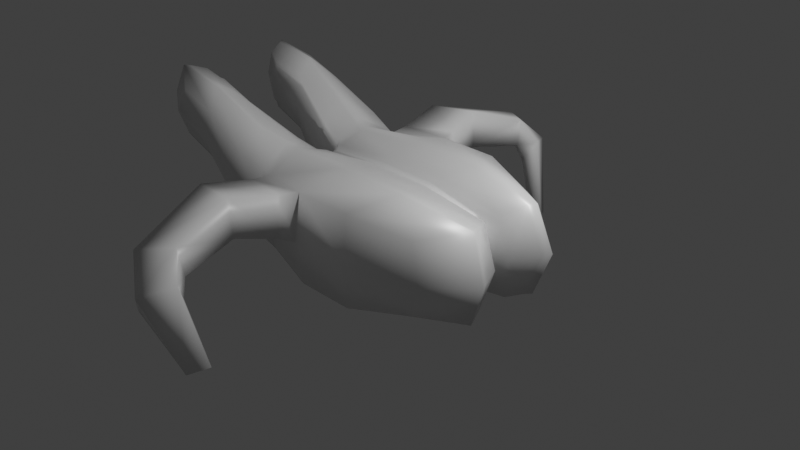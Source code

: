 # Source: Basic.blend  (saved by Blender 2.81.14; exported with 4.5.12 LTS)
import bpy
from mathutils import Matrix  # noqa: F401  (used for matrix-valued properties, if any)

bpy.ops.wm.read_factory_settings(use_empty=True)
scene = bpy.context.scene
scene.name = 'Scene'

# ---- collections
col_collection = bpy.data.collections.new('Collection'); scene.collection.children.link(col_collection)

# ---- materials (node trees are filled in below, after node groups)
mat_material = bpy.data.materials.new('Material')
mat_material.alpha_threshold = 0.0
mat_material.use_transparent_shadow = False
mat_material.line_color = (0.0, 0.0, 0.0, 1.0)

# ---- material node trees
mat_material.use_nodes = True; mat_material.node_tree.nodes.clear()
_N = mat_material.node_tree.nodes; _L = mat_material.node_tree.links
n0 = _N.new('ShaderNodeOutputMaterial'); n0.name = 'Material Output'; n0.location = (300, 300)
n1 = _N.new('ShaderNodeBsdfPrincipled'); n1.name = 'Principled BSDF'; n1.location = (10, 300)
n1.distribution = 'GGX'
n1.subsurface_method = 'BURLEY'
n1.inputs[2].default_value = 0.4
n1.inputs[3].default_value = 1.45
n1.inputs[27].default_value = (0.0, 0.0, 0.0, 1.0)
n1.inputs[28].default_value = 1.0
_L.new(n1.outputs[0], n0.inputs[0])
n0.is_active_output = True

# ---- world
world_world = bpy.data.worlds.new('World'); scene.world = world_world
world_world.use_nodes = True; world_world.node_tree.nodes.clear()
_N = world_world.node_tree.nodes; _L = world_world.node_tree.links
n0 = _N.new('ShaderNodeOutputWorld'); n0.name = 'World Output'; n0.location = (300, 300)
n1 = _N.new('ShaderNodeBackground'); n1.name = 'Background'; n1.location = (10, 300)
n1.inputs[0].default_value = (0.05088, 0.05088, 0.05088, 1.0)
_L.new(n1.outputs[0], n0.inputs[0])
n0.is_active_output = True
world_world.color = (0.05088, 0.05088, 0.05088)
world_world.use_sun_shadow = False
world_world.sun_shadow_jitter_overblur = 0.0

# ---- cameras
cam_camera = bpy.data.cameras.new('Camera')
cam_camera.clip_end = 100.0
cam_camera.ortho_scale = 7.314

# ---- lights
light_light = bpy.data.lights.new('Light', 'POINT')
light_light.transmission_factor = 0.0
light_light.energy = 1000.0
light_light.shadow_soft_size = 0.1
light_light.shadow_maximum_resolution = 0.006
light_light.use_absolute_resolution = True

# ---- meshes
me_cube = bpy.data.meshes.new('Cube')
me_cube.from_pydata([(1.0, -0.783, 0.3915), (1.0, -0.783, -0.3915), (-1.0, -0.8316, 0.4158), (-1.0, -0.8316, -0.4158), (0.3333, -1.0, 0.5), (-0.3333, -1.0, 0.5), (-0.3333, -1.0, -0.5), (0.3333, -1.0, -0.5), (-1.034, 0.0, -0.4233), (1.0, 0.0, 0.3915), (1.0, 0.0, -0.3915), (-0.3333, 0.0, -0.5), (0.3333, 0.0, -0.5), (0.3333, 0.0, 0.5), (-0.3333, 0.0, 0.5), (-2.419, -0.8574, 0.9642), (-2.519, -0.9113, 0.7135), (-1.016, 0.0, 0.4206), (-2.419, -0.8574, 0.4629), (-2.706, -0.6731, 0.5092), (-1.537, -0.605, -0.2392), (-1.494, -0.5961, 0.7221), (-2.019, -0.3528, 0.319), (-2.016, -0.8541, 0.3166), (-1.96, -0.8562, 0.8148), (-1.963, -0.3548, 0.8172), (-1.459, -0.1867, 0.1614), (-1.03, -0.9077, 0.0), (1.142, -0.8548, 0.0), (-1.459, -0.9843, 0.1614), (-1.384, -0.9125, 0.5286), (-1.384, -0.1781, 0.5286), (0.4179, -1.091, 0.0), (-0.3061, -1.091, 0.0), (1.142, 0.0, 0.0), (-1.064, 0.0, -0.007445), (-2.087, -0.9097, 0.5767), (-2.09, -0.3652, 0.5793), (-1.044, -0.4634, -0.4759), (1.428, -0.4333, 0.5218), (-0.2197, -0.5674, -0.5799), (0.6042, -0.5674, -0.5799), (0.6042, -0.5674, 0.6559), (-0.2197, -0.5674, 0.6559), (-1.011, -0.4652, 0.5908), (1.428, -0.4333, -0.4458), (-2.269, -0.6706, 0.3717), (-2.157, -0.6642, 1.041), (1.604, -0.4805, 0.038), (-1.384, -0.1781, -0.2058), (-1.384, -0.9125, -0.2058), (-2.706, -0.6731, 1.129), (-2.419, -0.3561, 0.9642), (-2.519, -0.3669, 0.7135), (-2.419, -0.3561, 0.4629), (-2.83, -0.7131, 0.819), (-1.142, -1.581, 0.1622), (-1.129, -1.587, 0.5113), (-0.5665, -1.663, 0.5721), (-0.53, -1.648, 0.1543), (-0.795, -2.55, 0.01003), (-0.7866, -2.57, 0.2708), (-0.4378, -2.332, 0.3389), (-0.4232, -2.278, 0.02965), (-0.5662, -2.71, -0.2221), (-0.4607, -2.786, -0.02353), (-0.2661, -2.462, 0.06296), (-0.3844, -2.338, -0.1649), (-0.2652, -2.496, -0.8164), (-0.1665, -2.525, -0.8098), (-0.04545, -2.323, -0.756), (-0.1521, -2.265, -0.7808), (1.384, -0.3427, -0.4339), (-2.666, -0.6148, 0.5168), (-2.786, -0.6487, 0.819), (-2.127, -0.6075, 1.018), (-2.666, -0.6148, 1.121), (-1.001, -0.3678, 0.5698), (-1.471, -0.5125, 0.6994), (-1.504, -0.5195, -0.228), (-1.027, -0.3663, -0.4633), (1.384, -0.3427, 0.5099), (-0.223, -0.448, -0.5647), (0.5807, -0.448, -0.5647), (0.5807, -0.448, 0.6407), (-0.223, -0.448, 0.6407), (-2.228, -0.6121, 0.3751), (1.555, -0.3798, 0.038), (1.291, -0.1783, -0.4429), (-2.717, -0.461, 0.7775), (-2.092, -0.4394, 0.9169), (-2.604, -0.4425, 1.061), (-1.014, -0.09487, 0.474), (-1.461, -0.2772, -0.2433), (-2.604, -0.4425, 0.4941), (-1.45, -0.2751, 0.5995), (-1.024, -0.2229, -0.4696), (1.239, -0.08732, 0.4373), (-0.2526, -0.2318, -0.5685), (0.5118, -0.2098, -0.5689), (0.4856, -0.119, 0.5599), (-0.268, -0.119, 0.5599), (-2.165, -0.4392, 0.341), (1.4, -0.09847, -0.00529), (1.042, -0.04317, -0.3948), (-2.547, -0.4007, 0.7249), (-1.979, -0.385, 0.8403), (-2.444, -0.387, 0.9811), (-0.9995, -0.04639, 0.4346), (-1.398, -0.2203, -0.2072), (-2.444, -0.387, 0.4686), (-1.393, -0.2194, 0.5491), (-1.013, -0.1345, -0.4446), (1.042, -0.04317, 0.4058), (-0.3212, -0.0567, -0.5057), (0.3604, -0.0567, -0.5057), (0.3604, -0.0567, 0.5167), (-0.3212, -0.0567, 0.5167), (-2.041, -0.3838, 0.3256), (1.187, -0.04793, 0.005504), (-1.087, -0.08058, 0.4177), (-1.087, -0.08058, -0.3875), (-1.178, -0.5019, -0.4114), (-1.143, -0.5009, 0.6266), (-1.129, -0.08294, 0.0151), (-1.147, -0.9285, 0.04395), (-1.105, -0.8537, 0.4465), (-1.105, -0.8537, -0.3586), (-1.129, -0.4072, 0.6051), (-1.157, -0.408, -0.3992), (-1.143, -0.2377, -0.408), (-1.115, -0.176, 0.4793), (-1.118, -0.1579, -0.38), (-1.089, -0.1256, 0.4369), (-0.394, -1.237, 0.05924), (-1.036, -1.101, 0.0616), (-0.4222, -1.184, 0.5014), (-1.014, -1.055, 0.4299)], [], [(43, 44, 2, 5), (135, 134, 59, 56), (41, 45, 1, 7), (48, 39, 0, 28), (38, 40, 6, 3), (40, 41, 7, 6), (28, 0, 4, 32), (32, 4, 5, 33), (39, 42, 4, 0), (42, 43, 5, 4), (20, 50, 23, 46), (37, 22, 54, 53), (26, 49, 22, 37), (29, 30, 24, 36), (111, 31, 25, 106), (50, 29, 36, 23), (31, 26, 37, 25), (46, 23, 18, 19), (7, 32, 33, 6), (1, 28, 32, 7), (45, 48, 28, 1), (6, 33, 27, 3), (72, 87, 48, 45), (23, 36, 16, 18), (30, 21, 47, 24), (24, 47, 51, 15), (79, 20, 46, 86), (84, 85, 43, 42), (81, 84, 42, 39), (82, 83, 41, 40), (80, 82, 40, 38), (87, 81, 39, 48), (83, 72, 45, 41), (85, 77, 44, 43), (129, 122, 20, 79), (126, 123, 21, 30), (120, 124, 26, 31), (127, 125, 29, 50), (133, 120, 31, 111), (125, 126, 30, 29), (124, 121, 49, 26), (122, 127, 50, 20), (105, 107, 52, 53), (110, 105, 53, 54), (18, 16, 55, 19), (16, 15, 51, 55), (25, 37, 53, 52), (36, 24, 15, 16), (86, 46, 19, 73), (106, 25, 52, 107), (56, 59, 63, 60), (134, 136, 58, 59), (136, 137, 57, 58), (137, 135, 56, 57), (62, 61, 65, 66), (58, 57, 61, 62), (59, 58, 62, 63), (57, 56, 60, 61), (67, 66, 70, 71), (63, 62, 66, 67), (61, 60, 64, 65), (60, 63, 67, 64), (71, 70, 69, 68), (65, 64, 68, 69), (64, 67, 71, 68), (66, 65, 69, 70), (47, 75, 76, 51), (102, 86, 73, 94), (19, 55, 74, 73), (55, 51, 76, 74), (123, 128, 78, 21), (130, 129, 79, 93), (101, 92, 77, 85), (99, 88, 72, 83), (103, 97, 81, 87), (96, 98, 82, 80), (98, 99, 83, 82), (97, 100, 84, 81), (100, 101, 85, 84), (93, 79, 86, 102), (88, 103, 87, 72), (21, 78, 75, 47), (104, 119, 103, 88), (109, 93, 102, 118), (116, 117, 101, 100), (113, 116, 100, 97), (114, 115, 99, 98), (112, 114, 98, 96), (119, 113, 97, 103), (115, 104, 88, 99), (117, 108, 92, 101), (132, 130, 93, 109), (118, 102, 94, 110), (75, 90, 91, 76), (73, 74, 89, 94), (74, 76, 91, 89), (128, 131, 95, 78), (78, 95, 90, 75), (22, 118, 110, 54), (121, 132, 109, 49), (14, 17, 108, 117), (12, 10, 104, 115), (34, 9, 113, 119), (8, 11, 114, 112), (11, 12, 115, 114), (9, 13, 116, 113), (13, 14, 117, 116), (49, 109, 118, 22), (10, 34, 119, 104), (90, 106, 107, 91), (94, 89, 105, 110), (89, 91, 107, 105), (131, 133, 111, 95), (95, 111, 106, 90), (92, 108, 133, 131), (8, 112, 132, 121), (77, 92, 131, 128), (112, 96, 130, 132), (96, 80, 129, 130), (44, 77, 128, 123), (38, 3, 127, 122), (35, 8, 121, 124), (27, 2, 126, 125), (108, 17, 120, 133), (3, 27, 125, 127), (17, 35, 124, 120), (2, 44, 123, 126), (80, 38, 122, 129), (2, 27, 135, 137), (5, 2, 137, 136), (33, 5, 136, 134), (27, 33, 134, 135)])
me_cube.polygons.foreach_set('use_smooth', [True] * 132)
_uv = me_cube.uv_layers.new(name='UVMap')
_uv.uv.foreach_set('vector', [0.7917, 0.6875, 0.875, 0.6875, 0.875, 0.75, 0.7917, 0.75, 0.5, 1.0, 0.5, 0.9167, 0.5, 0.9167, 0.5, 1.0, 0.2917, 0.6875, 0.375, 0.6875, 0.375, 0.75, 0.2917, 0.75, 0.5, 0.6875, 0.625, 0.6875, 0.625, 0.75, 0.5, 0.75, 0.125, 0.6875, 0.2083, 0.6875, 0.2083, 0.75, 0.125, 0.75, 0.2083, 0.6875, 0.2917, 0.6875, 0.2917, 0.75, 0.2083, 0.75, 0.5, 0.75, 0.625, 0.75, 0.625, 0.8333, 0.5, 0.8333, 0.5, 0.8333, 0.625, 0.8333, 0.625, 0.9167, 0.5, 0.9167, 0.625, 0.6875, 0.7083, 0.6875, 0.7083, 0.75, 0.625, 0.75, 0.7083, 0.6875, 0.7917, 0.6875, 0.7917, 0.75, 0.7083, 0.75, 0.125, 0.6875, 0.125, 0.75, 0.125, 0.75, 0.125, 0.6875, 0.5, 0.125, 0.375, 0.125, 0.375, 0.125, 0.5, 0.125, 0.5, 0.125, 0.375, 0.125, 0.375, 0.125, 0.5, 0.125, 0.5, 1.0, 0.625, 1.0, 0.625, 1.0, 0.5, 1.0, 0.875, 0.6311, 0.875, 0.625, 0.875, 0.625, 0.875, 0.6311, 0.375, 1.0, 0.5, 1.0, 0.5, 1.0, 0.375, 1.0, 0.625, 0.125, 0.5, 0.125, 0.5, 0.125, 0.625, 0.125, 0.125, 0.6875, 0.125, 0.75, 0.125, 0.75, 0.125, 0.6875, 0.375, 0.8333, 0.5, 0.8333, 0.5, 0.9167, 0.375, 0.9167, 0.375, 0.75, 0.5, 0.75, 0.5, 0.8333, 0.375, 0.8333, 0.375, 0.6875, 0.5, 0.6875, 0.5, 0.75, 0.375, 0.75, 0.375, 0.9167, 0.5, 0.9167, 0.5, 1.0, 0.375, 1.0, 0.375, 0.6741, 0.5, 0.6741, 0.5, 0.6875, 0.375, 0.6875, 0.375, 1.0, 0.5, 1.0, 0.5, 1.0, 0.375, 1.0, 0.875, 0.75, 0.875, 0.6875, 0.875, 0.6875, 0.875, 0.75, 0.875, 0.75, 0.875, 0.6875, 0.875, 0.6875, 0.875, 0.75, 0.125, 0.6741, 0.125, 0.6875, 0.125, 0.6875, 0.125, 0.6741, 0.7083, 0.6741, 0.7917, 0.6741, 0.7917, 0.6875, 0.7083, 0.6875, 0.625, 0.6741, 0.7083, 0.6741, 0.7083, 0.6875, 0.625, 0.6875, 0.2083, 0.6741, 0.2917, 0.6741, 0.2917, 0.6875, 0.2083, 0.6875, 0.125, 0.6741, 0.2083, 0.6741, 0.2083, 0.6875, 0.125, 0.6875, 0.5, 0.6741, 0.625, 0.6741, 0.625, 0.6875, 0.5, 0.6875, 0.2917, 0.6741, 0.375, 0.6741, 0.375, 0.6875, 0.2917, 0.6875, 0.7917, 0.6741, 0.875, 0.6741, 0.875, 0.6875, 0.7917, 0.6875, 0.125, 0.6741, 0.125, 0.6875, 0.125, 0.6875, 0.125, 0.6741, 0.875, 0.75, 0.875, 0.6875, 0.875, 0.6875, 0.875, 0.75, 0.625, 0.125, 0.5, 0.125, 0.5, 0.125, 0.625, 0.125, 0.375, 1.0, 0.5, 1.0, 0.5, 1.0, 0.375, 1.0, 0.875, 0.6311, 0.875, 0.625, 0.875, 0.625, 0.875, 0.6311, 0.5, 1.0, 0.625, 1.0, 0.625, 1.0, 0.5, 1.0, 0.5, 0.125, 0.375, 0.125, 0.375, 0.125, 0.5, 0.125, 0.125, 0.6875, 0.125, 0.75, 0.125, 0.75, 0.125, 0.6875, 0.5, 0.1189, 0.625, 0.1189, 0.625, 0.125, 0.5, 0.125, 0.375, 0.1189, 0.5, 0.1189, 0.5, 0.125, 0.375, 0.125, 0.375, 0.0, 0.5, 0.0, 0.5, 0.0625, 0.375, 0.0625, 0.5, 0.0, 0.625, 0.0, 0.625, 0.0625, 0.5, 0.0625, 0.625, 0.125, 0.5, 0.125, 0.5, 0.125, 0.625, 0.125, 0.5, 1.0, 0.625, 1.0, 0.625, 1.0, 0.5, 1.0, 0.125, 0.6741, 0.125, 0.6875, 0.125, 0.6875, 0.125, 0.6741, 0.875, 0.6311, 0.875, 0.625, 0.875, 0.625, 0.875, 0.6311, 0.5, 1.0, 0.5, 0.9167, 0.5, 0.9167, 0.5, 1.0, 0.5, 0.9167, 0.625, 0.9167, 0.625, 0.9167, 0.5, 0.9167, 0.7917, 0.75, 0.875, 0.75, 0.875, 0.75, 0.7917, 0.75, 0.625, 1.0, 0.5, 1.0, 0.5, 1.0, 0.625, 1.0, 0.7917, 0.75, 0.875, 0.75, 0.875, 0.75, 0.7917, 0.75, 0.7917, 0.75, 0.875, 0.75, 0.875, 0.75, 0.7917, 0.75, 0.5, 0.9167, 0.625, 0.9167, 0.625, 0.9167, 0.5, 0.9167, 0.625, 1.0, 0.5, 1.0, 0.5, 1.0, 0.625, 1.0, 0.5, 0.9167, 0.625, 0.9167, 0.625, 0.9167, 0.5, 0.9167, 0.5, 0.9167, 0.625, 0.9167, 0.625, 0.9167, 0.5, 0.9167, 0.625, 1.0, 0.5, 1.0, 0.5, 1.0, 0.625, 1.0, 0.5, 1.0, 0.5, 0.9167, 0.5, 0.9167, 0.5, 1.0, 0.5, 0.9167, 0.625, 0.9167, 0.625, 1.0, 0.5, 1.0, 0.625, 1.0, 0.5, 1.0, 0.5, 1.0, 0.625, 1.0, 0.5, 1.0, 0.5, 0.9167, 0.5, 0.9167, 0.5, 1.0, 0.7917, 0.75, 0.875, 0.75, 0.875, 0.75, 0.7917, 0.75, 0.875, 0.6875, 0.875, 0.6741, 0.875, 0.6741, 0.875, 0.6875, 0.125, 0.6388, 0.125, 0.6741, 0.125, 0.6741, 0.125, 0.6388, 0.375, 0.0625, 0.5, 0.0625, 0.5, 0.07594, 0.375, 0.07594, 0.5, 0.0625, 0.625, 0.0625, 0.625, 0.07594, 0.5, 0.07594, 0.875, 0.6875, 0.875, 0.6741, 0.875, 0.6741, 0.875, 0.6875, 0.125, 0.6509, 0.125, 0.6741, 0.125, 0.6741, 0.125, 0.6388, 0.7917, 0.6388, 0.875, 0.6388, 0.875, 0.6741, 0.7917, 0.6741, 0.2917, 0.6485, 0.375, 0.6514, 0.375, 0.6741, 0.2917, 0.6741, 0.5, 0.6388, 0.625, 0.6388, 0.625, 0.6741, 0.5, 0.6741, 0.125, 0.6555, 0.2083, 0.6509, 0.2083, 0.6741, 0.125, 0.6741, 0.2083, 0.6509, 0.2917, 0.6485, 0.2917, 0.6741, 0.2083, 0.6741, 0.625, 0.6388, 0.7083, 0.6388, 0.7083, 0.6741, 0.625, 0.6741, 0.7083, 0.6388, 0.7917, 0.6388, 0.7917, 0.6741, 0.7083, 0.6741, 0.125, 0.6388, 0.125, 0.6741, 0.125, 0.6741, 0.125, 0.6388, 0.375, 0.6514, 0.5, 0.6388, 0.5, 0.6741, 0.375, 0.6741, 0.875, 0.6875, 0.875, 0.6741, 0.875, 0.6741, 0.875, 0.6875, 0.375, 0.6311, 0.5, 0.6311, 0.5, 0.6388, 0.375, 0.6514, 0.125, 0.6311, 0.125, 0.6388, 0.125, 0.6388, 0.125, 0.6311, 0.7083, 0.6311, 0.7917, 0.6311, 0.7917, 0.6388, 0.7083, 0.6388, 0.625, 0.6311, 0.7083, 0.6311, 0.7083, 0.6388, 0.625, 0.6388, 0.2083, 0.6311, 0.2917, 0.6311, 0.2917, 0.6485, 0.2083, 0.6509, 0.125, 0.6433, 0.2083, 0.6311, 0.2083, 0.6509, 0.125, 0.6555, 0.5, 0.6311, 0.625, 0.6311, 0.625, 0.6388, 0.5, 0.6388, 0.2917, 0.6311, 0.375, 0.6311, 0.375, 0.6514, 0.2917, 0.6485, 0.7917, 0.6311, 0.875, 0.6311, 0.875, 0.6388, 0.7917, 0.6388, 0.125, 0.64, 0.125, 0.6509, 0.125, 0.6388, 0.125, 0.6311, 0.125, 0.6311, 0.125, 0.6388, 0.125, 0.6388, 0.125, 0.6311, 0.875, 0.6741, 0.875, 0.6388, 0.875, 0.6388, 0.875, 0.6741, 0.375, 0.07594, 0.5, 0.07594, 0.5, 0.1112, 0.375, 0.1112, 0.5, 0.07594, 0.625, 0.07594, 0.625, 0.1112, 0.5, 0.1112, 0.875, 0.6741, 0.875, 0.6388, 0.875, 0.6388, 0.875, 0.6741, 0.875, 0.6741, 0.875, 0.6388, 0.875, 0.6388, 0.875, 0.6741, 0.125, 0.625, 0.125, 0.6311, 0.125, 0.6311, 0.125, 0.625, 0.125, 0.625, 0.125, 0.64, 0.125, 0.6311, 0.125, 0.625, 0.7917, 0.625, 0.875, 0.625, 0.875, 0.6311, 0.7917, 0.6311, 0.2917, 0.625, 0.375, 0.625, 0.375, 0.6311, 0.2917, 0.6311, 0.5, 0.625, 0.625, 0.625, 0.625, 0.6311, 0.5, 0.6311, 0.125, 0.625, 0.2083, 0.625, 0.2083, 0.6311, 0.125, 0.6433, 0.2083, 0.625, 0.2917, 0.625, 0.2917, 0.6311, 0.2083, 0.6311, 0.625, 0.625, 0.7083, 0.625, 0.7083, 0.6311, 0.625, 0.6311, 0.7083, 0.625, 0.7917, 0.625, 0.7917, 0.6311, 0.7083, 0.6311, 0.125, 0.625, 0.125, 0.6311, 0.125, 0.6311, 0.125, 0.625, 0.375, 0.625, 0.5, 0.625, 0.5, 0.6311, 0.375, 0.6311, 0.875, 0.6388, 0.875, 0.6311, 0.875, 0.6311, 0.875, 0.6388, 0.375, 0.1112, 0.5, 0.1112, 0.5, 0.1189, 0.375, 0.1189, 0.5, 0.1112, 0.625, 0.1112, 0.625, 0.1189, 0.5, 0.1189, 0.875, 0.6388, 0.875, 0.6311, 0.875, 0.6311, 0.875, 0.6388, 0.875, 0.6388, 0.875, 0.6311, 0.875, 0.6311, 0.875, 0.6388, 0.875, 0.6388, 0.875, 0.6311, 0.875, 0.6311, 0.875, 0.6388, 0.125, 0.625, 0.125, 0.6433, 0.125, 0.64, 0.125, 0.625, 0.875, 0.6741, 0.875, 0.6388, 0.875, 0.6388, 0.875, 0.6741, 0.125, 0.6433, 0.125, 0.6555, 0.125, 0.6509, 0.125, 0.64, 0.125, 0.6555, 0.125, 0.6741, 0.125, 0.6741, 0.125, 0.6509, 0.875, 0.6875, 0.875, 0.6741, 0.875, 0.6741, 0.875, 0.6875, 0.125, 0.6875, 0.125, 0.75, 0.125, 0.75, 0.125, 0.6875, 0.5, 0.125, 0.375, 0.125, 0.375, 0.125, 0.5, 0.125, 0.5, 1.0, 0.625, 1.0, 0.625, 1.0, 0.5, 1.0, 0.875, 0.6311, 0.875, 0.625, 0.875, 0.625, 0.875, 0.6311, 0.375, 1.0, 0.5, 1.0, 0.5, 1.0, 0.375, 1.0, 0.625, 0.125, 0.5, 0.125, 0.5, 0.125, 0.625, 0.125, 0.875, 0.75, 0.875, 0.6875, 0.875, 0.6875, 0.875, 0.75, 0.125, 0.6741, 0.125, 0.6875, 0.125, 0.6875, 0.125, 0.6741, 0.625, 1.0, 0.5, 1.0, 0.5, 1.0, 0.625, 1.0, 0.7917, 0.75, 0.875, 0.75, 0.875, 0.75, 0.7917, 0.75, 0.5, 0.9167, 0.625, 0.9167, 0.625, 0.9167, 0.5, 0.9167, 0.5, 1.0, 0.5, 0.9167, 0.5, 0.9167, 0.5, 1.0])
me_cube.materials.append(mat_material)
me_cube.use_remesh_preserve_volume = False
me_cube.use_remesh_preserve_attributes = False
me_cube.use_mirror_y = True
me_cube.use_mirror_vertex_groups = False
me_cube.update()

# ---- objects
ob_cube = bpy.data.objects.new('Cube', me_cube)
ob_light = bpy.data.objects.new('Light', light_light)
ob_camera = bpy.data.objects.new('Camera', cam_camera)

# ---- transforms, parenting, visibility, modifiers, constraints
ob_cube.location = (0.0, 0.0, 0.0)
ob_cube.lock_rotations_4d = False
ob_cube.empty_display_type = 'ARROWS'
ob_cube.lineart.crease_threshold = 0.0
ob_cube.use_mesh_mirror_y = True
_m = ob_cube.modifiers.new('Mirror', 'MIRROR')
_m.use_axis = (False, True, False)
ob_light.location = (4.076, 1.005, 5.904)
ob_light.rotation_euler = (0.6503, 0.05522, 1.866)
ob_light.lock_rotations_4d = False
ob_light.empty_display_type = 'ARROWS'
ob_light.color = (0.0, 0.0, 0.0, 0.0)
ob_light.lineart.crease_threshold = 0.0
ob_camera.location = (7.359, -6.926, 4.958)
ob_camera.rotation_euler = (1.109, 0.0, 0.8149)
ob_camera.lock_rotations_4d = False
ob_camera.empty_display_type = 'ARROWS'
ob_camera.color = (0.0, 0.0, 0.0, 0.0)
ob_camera.display_type = 'WIRE'
ob_camera.lineart.crease_threshold = 0.0

# ---- collection membership
col_collection.objects.link(ob_cube)
col_collection.objects.link(ob_light)
col_collection.objects.link(ob_camera)

# ---- scene / render settings (as saved in the file)
scene.camera = ob_camera
scene.frame_start = 1; scene.frame_end = 250; scene.frame_set(1)
scene.render.engine = 'BLENDER_EEVEE_NEXT'
scene.cycles.use_denoising = False
scene.cycles.samples = 128
scene.cycles.sampling_pattern = 'TABULATED_SOBOL'
scene.cycles.use_adaptive_sampling = False
scene.cycles.use_light_tree = False
scene.view_settings.view_transform = 'Standard'
bpy.context.view_layer.update()
